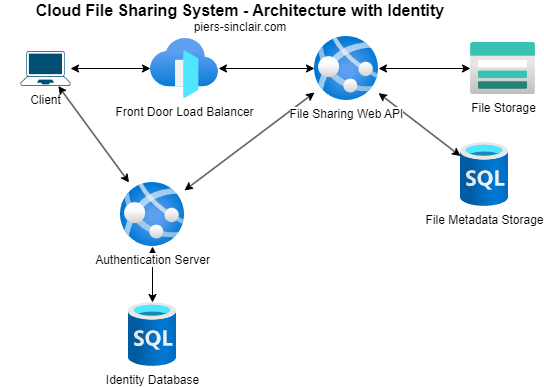

The diagram above was exported from draw.io. Its source (the exported page's mxGraphModel, read from the mxfile embedded in the PNG):
<mxGraphModel dx="1044" dy="387" grid="1" gridSize="10" guides="1" tooltips="1" connect="1" arrows="1" fold="1" page="1" pageScale="1" pageWidth="850" pageHeight="1100" math="0" shadow="0">
  <root>
    <mxCell id="0" />
    <mxCell id="1" parent="0" />
    <mxCell id="12" value="" style="edgeStyle=none;html=1;startArrow=classic;startFill=1;" parent="1" source="2" target="11" edge="1">
      <mxGeometry relative="1" as="geometry">
        <mxPoint x="488" y="206" as="sourcePoint" />
        <mxPoint x="580" y="206" as="targetPoint" />
      </mxGeometry>
    </mxCell>
    <mxCell id="7" value="" style="edgeStyle=none;html=1;startArrow=classic;startFill=1;" parent="1" source="2" target="3" edge="1">
      <mxGeometry relative="1" as="geometry" />
    </mxCell>
    <mxCell id="15" value="" style="edgeStyle=none;html=1;startArrow=classic;startFill=1;" edge="1" parent="1" source="2" target="13">
      <mxGeometry relative="1" as="geometry" />
    </mxCell>
    <mxCell id="2" value="File Sharing Web API" style="aspect=fixed;html=1;points=[];align=center;image;fontSize=12;image=img/lib/azure2/app_services/App_Services.svg;" parent="1" vertex="1">
      <mxGeometry x="414" y="164" width="64" height="64" as="geometry" />
    </mxCell>
    <mxCell id="3" value="File Storage" style="aspect=fixed;html=1;points=[];align=center;image;fontSize=12;image=img/lib/azure2/storage/Storage_Accounts.svg;" parent="1" vertex="1">
      <mxGeometry x="570" y="170" width="65" height="52" as="geometry" />
    </mxCell>
    <mxCell id="6" value="" style="edgeStyle=none;html=1;startArrow=classic;startFill=1;" parent="1" source="5" target="2" edge="1">
      <mxGeometry relative="1" as="geometry" />
    </mxCell>
    <mxCell id="5" value="Front Door Load Balancer" style="aspect=fixed;html=1;points=[];align=center;image;fontSize=12;image=img/lib/azure2/networking/Front_Doors.svg;" parent="1" vertex="1">
      <mxGeometry x="250" y="166" width="68" height="60" as="geometry" />
    </mxCell>
    <mxCell id="9" value="" style="edgeStyle=none;html=1;startArrow=classic;startFill=1;" parent="1" source="8" target="5" edge="1">
      <mxGeometry relative="1" as="geometry" />
    </mxCell>
    <mxCell id="14" value="" style="edgeStyle=none;html=1;startArrow=classic;startFill=1;" edge="1" parent="1" source="8" target="13">
      <mxGeometry relative="1" as="geometry" />
    </mxCell>
    <mxCell id="8" value="Client" style="points=[[0.13,0.02,0],[0.5,0,0],[0.87,0.02,0],[0.885,0.4,0],[0.985,0.985,0],[0.5,1,0],[0.015,0.985,0],[0.115,0.4,0]];verticalLabelPosition=bottom;sketch=0;html=1;verticalAlign=top;aspect=fixed;align=center;pointerEvents=1;shape=mxgraph.cisco19.laptop;fillColor=#005073;strokeColor=none;" parent="1" vertex="1">
      <mxGeometry x="120" y="178.5" width="50" height="35" as="geometry" />
    </mxCell>
    <mxCell id="10" value="&lt;font style=&quot;font-size: 16px;&quot;&gt;&lt;b&gt;Cloud File Sharing System - Architecture with Identity&lt;br&gt;&lt;/b&gt;&lt;/font&gt;piers-sinclair.com" style="text;html=1;strokeColor=none;fillColor=none;align=center;verticalAlign=middle;whiteSpace=wrap;rounded=0;" parent="1" vertex="1">
      <mxGeometry x="100" y="130" width="480" height="30" as="geometry" />
    </mxCell>
    <mxCell id="11" value="File Metadata Storage&lt;br&gt;" style="aspect=fixed;html=1;points=[];align=center;image;fontSize=12;image=img/lib/azure2/databases/SQL_Database.svg;" parent="1" vertex="1">
      <mxGeometry x="560" y="270" width="48" height="64" as="geometry" />
    </mxCell>
    <mxCell id="17" value="" style="edgeStyle=none;html=1;startArrow=classic;startFill=1;" edge="1" parent="1" source="13" target="16">
      <mxGeometry relative="1" as="geometry" />
    </mxCell>
    <mxCell id="13" value="Authentication Server" style="aspect=fixed;html=1;points=[];align=center;image;fontSize=12;image=img/lib/azure2/app_services/App_Services.svg;" vertex="1" parent="1">
      <mxGeometry x="220" y="310" width="64" height="64" as="geometry" />
    </mxCell>
    <mxCell id="16" value="Identity Database" style="aspect=fixed;html=1;points=[];align=center;image;fontSize=12;image=img/lib/azure2/databases/SQL_Database.svg;" vertex="1" parent="1">
      <mxGeometry x="228" y="430" width="48" height="64" as="geometry" />
    </mxCell>
  </root>
</mxGraphModel>